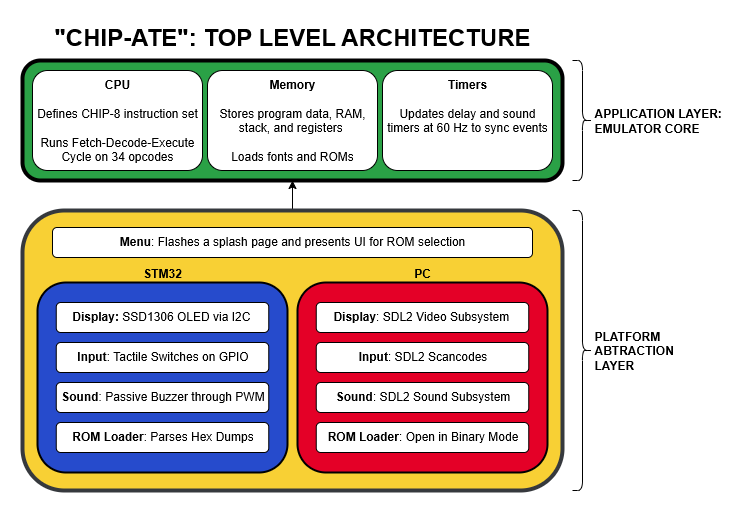

The diagram above was exported from draw.io. Its source (the exported page's mxGraphModel, read from the mxfile embedded in the PNG):
<mxGraphModel dx="1341" dy="896" grid="1" gridSize="10" guides="1" tooltips="1" connect="1" arrows="1" fold="1" page="1" pageScale="1" pageWidth="827" pageHeight="1169" math="0" shadow="0">
  <root>
    <mxCell id="0" />
    <mxCell id="1" parent="0" />
    <mxCell id="-0Bd-eapYgRfMv8Rbvc--29" value="" style="group" vertex="1" connectable="0" parent="1">
      <mxGeometry x="97" y="59" width="540" height="120" as="geometry" />
    </mxCell>
    <mxCell id="-0Bd-eapYgRfMv8Rbvc--2" value="" style="rounded=1;whiteSpace=wrap;html=1;align=center;verticalAlign=bottom;fillColor=#2AA146;strokeColor=light-dark(#000000, #82cd82);fontColor=#000000;labelPosition=center;verticalLabelPosition=top;glass=0;shadow=0;strokeWidth=4;" vertex="1" parent="-0Bd-eapYgRfMv8Rbvc--29">
      <mxGeometry width="540" height="120" as="geometry" />
    </mxCell>
    <mxCell id="-0Bd-eapYgRfMv8Rbvc--9" value="&lt;b&gt;CPU&lt;/b&gt;&lt;div&gt;&lt;br&gt;&lt;/div&gt;&lt;div&gt;Defines CHIP-8 instruction set&lt;/div&gt;&lt;div&gt;&lt;br&gt;&lt;/div&gt;&lt;div&gt;Runs Fetch-Decode-Execute Cycle on 34 opcodes&lt;/div&gt;" style="rounded=1;whiteSpace=wrap;html=1;verticalAlign=top;" vertex="1" parent="-0Bd-eapYgRfMv8Rbvc--29">
      <mxGeometry x="10" y="10" width="170" height="100" as="geometry" />
    </mxCell>
    <mxCell id="-0Bd-eapYgRfMv8Rbvc--10" value="&lt;div&gt;&lt;b&gt;Memory&lt;/b&gt;&lt;/div&gt;&lt;div&gt;&lt;b&gt;&lt;br&gt;&lt;/b&gt;&lt;/div&gt;&lt;div&gt;Stores program data, RAM, stack, and registers&amp;nbsp;&lt;/div&gt;&lt;div&gt;&lt;br&gt;&lt;/div&gt;&lt;div&gt;Loads fonts and ROMs&lt;/div&gt;" style="rounded=1;whiteSpace=wrap;html=1;verticalAlign=top;" vertex="1" parent="-0Bd-eapYgRfMv8Rbvc--29">
      <mxGeometry x="185" y="10" width="170" height="100" as="geometry" />
    </mxCell>
    <mxCell id="-0Bd-eapYgRfMv8Rbvc--11" value="&lt;div&gt;&lt;b&gt;Timers&lt;/b&gt;&lt;/div&gt;&lt;div&gt;&lt;b&gt;&lt;br&gt;&lt;/b&gt;&lt;/div&gt;&lt;div&gt;Updates delay and sound timers at 60 Hz to sync events&lt;/div&gt;" style="rounded=1;whiteSpace=wrap;html=1;verticalAlign=top;" vertex="1" parent="-0Bd-eapYgRfMv8Rbvc--29">
      <mxGeometry x="360" y="10" width="170" height="100" as="geometry" />
    </mxCell>
    <mxCell id="-0Bd-eapYgRfMv8Rbvc--31" value="" style="endArrow=classic;html=1;rounded=0;entryX=0.5;entryY=1;entryDx=0;entryDy=0;exitX=0.5;exitY=0;exitDx=0;exitDy=0;" edge="1" parent="1" source="-0Bd-eapYgRfMv8Rbvc--3" target="-0Bd-eapYgRfMv8Rbvc--2">
      <mxGeometry width="50" height="50" relative="1" as="geometry">
        <mxPoint x="487" y="239" as="sourcePoint" />
        <mxPoint x="487" y="199" as="targetPoint" />
      </mxGeometry>
    </mxCell>
    <mxCell id="-0Bd-eapYgRfMv8Rbvc--36" value="&lt;b&gt;APPLICATION LAYER:&lt;br&gt;EMULATOR CORE&lt;/b&gt;" style="shape=curlyBracket;html=1;rounded=1;flipH=1;labelPosition=right;verticalLabelPosition=middle;align=left;verticalAlign=middle;" vertex="1" parent="1">
      <mxGeometry x="647" y="59" width="20" height="120" as="geometry" />
    </mxCell>
    <mxCell id="-0Bd-eapYgRfMv8Rbvc--37" value="&lt;b&gt;PLATFORM&amp;nbsp;&lt;/b&gt;&lt;div&gt;&lt;b style=&quot;background-color: transparent; color: light-dark(rgb(0, 0, 0), rgb(255, 255, 255));&quot;&gt;ABTRACTION&amp;nbsp;&lt;/b&gt;&lt;/div&gt;&lt;div&gt;&lt;b style=&quot;background-color: transparent; color: light-dark(rgb(0, 0, 0), rgb(255, 255, 255));&quot;&gt;LAYER&lt;/b&gt;&lt;/div&gt;" style="shape=curlyBracket;html=1;rounded=1;flipH=1;labelPosition=right;verticalLabelPosition=middle;align=left;verticalAlign=middle;" vertex="1" parent="1">
      <mxGeometry x="647" y="209" width="20" height="280" as="geometry" />
    </mxCell>
    <mxCell id="-0Bd-eapYgRfMv8Rbvc--38" value="&lt;h1 style=&quot;margin-top: 0px;&quot;&gt;&lt;span style=&quot;background-color: transparent; color: light-dark(rgb(0, 0, 0), rgb(255, 255, 255));&quot;&gt;&quot;CHIP-ATE&quot;: TOP LEVEL ARCHITECTURE&lt;/span&gt;&lt;/h1&gt;" style="text;html=1;whiteSpace=wrap;overflow=hidden;rounded=0;align=center;spacing=2;verticalAlign=middle;" vertex="1" parent="1">
      <mxGeometry x="116" y="19" width="502" height="40" as="geometry" />
    </mxCell>
    <mxCell id="-0Bd-eapYgRfMv8Rbvc--39" value="" style="group" vertex="1" connectable="0" parent="1">
      <mxGeometry x="97" y="209" width="540" height="280" as="geometry" />
    </mxCell>
    <mxCell id="-0Bd-eapYgRfMv8Rbvc--3" value="&lt;br&gt;&lt;div&gt;&lt;/div&gt;" style="rounded=1;whiteSpace=wrap;html=1;align=center;verticalAlign=bottom;fillColor=#F8D034;strokeColor=#36393d;labelPosition=center;verticalLabelPosition=top;strokeWidth=4;" vertex="1" parent="-0Bd-eapYgRfMv8Rbvc--39">
      <mxGeometry width="540" height="280" as="geometry" />
    </mxCell>
    <mxCell id="-0Bd-eapYgRfMv8Rbvc--16" value="&lt;div&gt;&lt;span style=&quot;background-color: transparent; color: light-dark(rgb(0, 0, 0), rgb(255, 255, 255));&quot;&gt;&lt;b&gt;Menu&lt;/b&gt;:&amp;nbsp;&lt;/span&gt;&lt;span style=&quot;background-color: transparent; color: light-dark(rgb(0, 0, 0), rgb(255, 255, 255));&quot;&gt;Flashes a splash page and presents&amp;nbsp;&lt;/span&gt;&lt;span style=&quot;background-color: transparent; color: light-dark(rgb(0, 0, 0), rgb(255, 255, 255));&quot;&gt;UI for ROM selection&lt;/span&gt;&lt;/div&gt;" style="rounded=1;whiteSpace=wrap;html=1;verticalAlign=top;" vertex="1" parent="-0Bd-eapYgRfMv8Rbvc--39">
      <mxGeometry x="30" y="17" width="480" height="30" as="geometry" />
    </mxCell>
    <mxCell id="-0Bd-eapYgRfMv8Rbvc--26" value="" style="group" vertex="1" connectable="0" parent="-0Bd-eapYgRfMv8Rbvc--39">
      <mxGeometry x="15" y="72" width="250" height="190" as="geometry" />
    </mxCell>
    <mxCell id="-0Bd-eapYgRfMv8Rbvc--6" value="&lt;b&gt;STM32&lt;/b&gt;" style="rounded=1;whiteSpace=wrap;html=1;fillColor=#264BCC;verticalAlign=bottom;labelPosition=center;verticalLabelPosition=top;align=center;strokeWidth=2;" vertex="1" parent="-0Bd-eapYgRfMv8Rbvc--26">
      <mxGeometry width="250" height="190" as="geometry" />
    </mxCell>
    <mxCell id="-0Bd-eapYgRfMv8Rbvc--12" value="&lt;b&gt;Display:&amp;nbsp;&lt;/b&gt;&lt;span style=&quot;background-color: transparent; color: light-dark(rgb(0, 0, 0), rgb(255, 255, 255));&quot;&gt;SSD1306 OLED via I2C&amp;nbsp;&lt;/span&gt;" style="rounded=1;whiteSpace=wrap;html=1;verticalAlign=top;" vertex="1" parent="-0Bd-eapYgRfMv8Rbvc--26">
      <mxGeometry x="18.75" y="20" width="212.5" height="30" as="geometry" />
    </mxCell>
    <mxCell id="-0Bd-eapYgRfMv8Rbvc--13" value="&lt;b&gt;Input&lt;/b&gt;:&lt;b&gt;&amp;nbsp;&lt;/b&gt;&lt;span style=&quot;background-color: transparent; color: light-dark(rgb(0, 0, 0), rgb(255, 255, 255));&quot;&gt;Tactile Switches on GPIO&lt;/span&gt;" style="rounded=1;whiteSpace=wrap;html=1;verticalAlign=top;" vertex="1" parent="-0Bd-eapYgRfMv8Rbvc--26">
      <mxGeometry x="18.75" y="60" width="212.5" height="30" as="geometry" />
    </mxCell>
    <mxCell id="-0Bd-eapYgRfMv8Rbvc--14" value="&lt;b&gt;Sound&lt;/b&gt;:&lt;b&gt;&amp;nbsp;&lt;/b&gt;&lt;span style=&quot;background-color: transparent; color: light-dark(rgb(0, 0, 0), rgb(255, 255, 255));&quot;&gt;Passive Buzzer through PWM&lt;/span&gt;" style="rounded=1;whiteSpace=wrap;html=1;verticalAlign=top;" vertex="1" parent="-0Bd-eapYgRfMv8Rbvc--26">
      <mxGeometry x="18.75" y="100" width="212.5" height="30" as="geometry" />
    </mxCell>
    <mxCell id="-0Bd-eapYgRfMv8Rbvc--15" value="&lt;div&gt;&lt;b&gt;ROM Loader&lt;/b&gt;: Parses Hex Dumps&lt;/div&gt;" style="rounded=1;whiteSpace=wrap;html=1;verticalAlign=top;" vertex="1" parent="-0Bd-eapYgRfMv8Rbvc--26">
      <mxGeometry x="18.75" y="140" width="212.5" height="30" as="geometry" />
    </mxCell>
    <mxCell id="-0Bd-eapYgRfMv8Rbvc--27" value="" style="group" vertex="1" connectable="0" parent="-0Bd-eapYgRfMv8Rbvc--39">
      <mxGeometry x="275" y="72" width="250" height="190" as="geometry" />
    </mxCell>
    <mxCell id="-0Bd-eapYgRfMv8Rbvc--7" value="&lt;b&gt;PC&lt;/b&gt;" style="rounded=1;whiteSpace=wrap;html=1;fillColor=#E40027;verticalAlign=bottom;labelPosition=center;verticalLabelPosition=top;align=center;strokeWidth=2;" vertex="1" parent="-0Bd-eapYgRfMv8Rbvc--27">
      <mxGeometry width="250" height="190" as="geometry" />
    </mxCell>
    <mxCell id="-0Bd-eapYgRfMv8Rbvc--22" value="&lt;b&gt;Display&lt;/b&gt;: SDL2 Video Subsystem&lt;span style=&quot;background-color: transparent; color: light-dark(rgb(0, 0, 0), rgb(255, 255, 255));&quot;&gt;&amp;nbsp;&lt;/span&gt;" style="rounded=1;whiteSpace=wrap;html=1;verticalAlign=top;" vertex="1" parent="-0Bd-eapYgRfMv8Rbvc--27">
      <mxGeometry x="18.75" y="20" width="212.5" height="30" as="geometry" />
    </mxCell>
    <mxCell id="-0Bd-eapYgRfMv8Rbvc--23" value="&lt;b&gt;Input&lt;/b&gt;: SDL2 Scancodes" style="rounded=1;whiteSpace=wrap;html=1;verticalAlign=top;" vertex="1" parent="-0Bd-eapYgRfMv8Rbvc--27">
      <mxGeometry x="18.75" y="60" width="212.5" height="30" as="geometry" />
    </mxCell>
    <mxCell id="-0Bd-eapYgRfMv8Rbvc--24" value="&lt;b&gt;Sound&lt;/b&gt;: SDL2 Sound Subsystem" style="rounded=1;whiteSpace=wrap;html=1;verticalAlign=top;" vertex="1" parent="-0Bd-eapYgRfMv8Rbvc--27">
      <mxGeometry x="18.75" y="100" width="212.5" height="30" as="geometry" />
    </mxCell>
    <mxCell id="-0Bd-eapYgRfMv8Rbvc--25" value="&lt;div&gt;&lt;b&gt;ROM Loader&lt;/b&gt;: Open in Binary Mode&lt;/div&gt;" style="rounded=1;whiteSpace=wrap;html=1;verticalAlign=top;" vertex="1" parent="-0Bd-eapYgRfMv8Rbvc--27">
      <mxGeometry x="18.75" y="140" width="212.5" height="30" as="geometry" />
    </mxCell>
    <mxCell id="-0Bd-eapYgRfMv8Rbvc--30" style="edgeStyle=orthogonalEdgeStyle;rounded=0;orthogonalLoop=1;jettySize=auto;html=1;exitX=0.5;exitY=1;exitDx=0;exitDy=0;" edge="1" parent="-0Bd-eapYgRfMv8Rbvc--39" source="-0Bd-eapYgRfMv8Rbvc--16" target="-0Bd-eapYgRfMv8Rbvc--16">
      <mxGeometry relative="1" as="geometry" />
    </mxCell>
  </root>
</mxGraphModel>